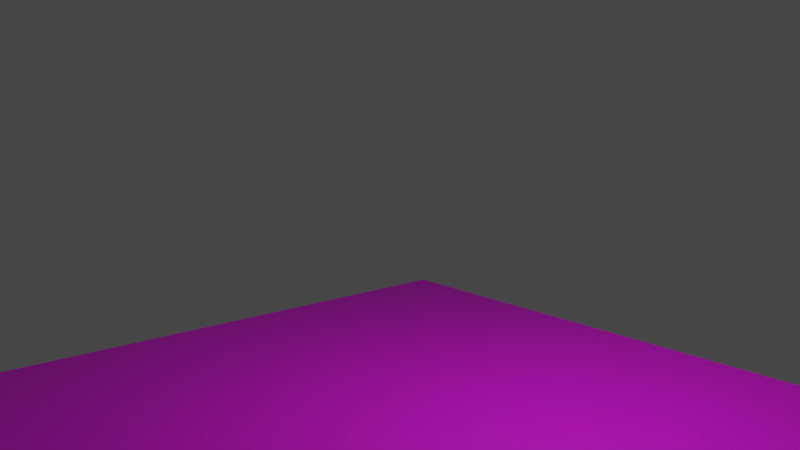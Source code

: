 # Source: T_WoodFloor.blend  (saved by Blender 2.91.10; exported with 4.5.12 LTS)
import bpy
from mathutils import Matrix  # noqa: F401  (used for matrix-valued properties, if any)

bpy.ops.wm.read_factory_settings(use_empty=True)
scene = bpy.context.scene
scene.name = 'Scene'

# ---- collections
col_lights = bpy.data.collections.new('Lights'); scene.collection.children.link(col_lights)
col_mesh = bpy.data.collections.new('Mesh'); scene.collection.children.link(col_mesh)
col_rig = bpy.data.collections.new('Rig'); scene.collection.children.link(col_rig)
col_extras = bpy.data.collections.new('Extras'); scene.collection.children.link(col_extras)

# ---- images (referenced by path relative to the original .blend; pixels are not part of the script)
import os
ASSET_DIR = os.environ.get("B2B_ASSET_DIR", "")  # directory of the original .blend (textures are referenced by path, not embedded)
HERE = os.path.dirname(os.path.abspath(__file__))  # packed textures are extracted next to this script under _unpacked/

def load_image(name, relpath, width, height, colorspace="sRGB"):
    """Load a texture the original file referenced (path relative to the .blend, or extracted next to this script)."""
    p = next((c for c in (os.path.join(HERE, relpath), os.path.join(ASSET_DIR, relpath)) if relpath and os.path.exists(c)), "")
    if p:
        img = bpy.data.images.load(p, check_existing=True)
        img.name = name
    else:  # same state as the original file: an image datablock whose file is absent (Cycles renders it pink)
        img = bpy.data.images.new(name, width, height)
        img.source = "FILE"
        img.filepath = "//" + (relpath or name)
    img.colorspace_settings.name = colorspace
    return img
img_ao2 = load_image('AO2', 'WoodFLorrRoug.png', 1024, 1024, 'sRGB')

# ---- materials (node trees are filled in below, after node groups)
mat_material = bpy.data.materials.new('Material')
mat_material.displacement_method = 'BOTH'
mat_bake = bpy.data.materials.new('Bake')

# ---- node groups
ng_proceduraltiling = bpy.data.node_groups.new('ProceduralTiling', 'ShaderNodeTree')
_s = ng_proceduraltiling.interface.new_socket(name='Vector', in_out='OUTPUT', socket_type='NodeSocketVector')
_s.min_value = 0.0
_s.max_value = 0.0
_s = ng_proceduraltiling.interface.new_socket(name='Vector', in_out='INPUT', socket_type='NodeSocketVector')
_s.min_value = 0.0
_s.max_value = -1e+04
_N = ng_proceduraltiling.nodes; _L = ng_proceduraltiling.links
n0 = _N.new('ShaderNodeMath'); n0.name = 'Math.001'; n0.location = (-222, -100)
n0.operation = 'MULTIPLY'
n0.inputs[1].default_value = 3.142
n0.inputs[2].default_value = 0.0
n1 = _N.new('ShaderNodeMath'); n1.name = 'Math'; n1.location = (-213, 103)
n1.operation = 'MULTIPLY'
n1.inputs[1].default_value = 3.142
n1.inputs[2].default_value = 0.0
n2 = _N.new('ShaderNodeMath'); n2.name = 'Math.003'; n2.location = (-8, -117)
n2.operation = 'COSINE'
n2.inputs[1].default_value = 3.142
n2.inputs[2].default_value = 0.0
n3 = _N.new('ShaderNodeMath'); n3.name = 'Math.002'; n3.location = (7, 117)
n3.operation = 'COSINE'
n3.inputs[1].default_value = 3.142
n3.inputs[2].default_value = 0.0
n4 = _N.new('ShaderNodeMath'); n4.name = 'Math.004'; n4.location = (227, 109)
n4.operation = 'ARCCOSINE'
n4.inputs[1].default_value = 3.142
n4.inputs[2].default_value = 0.0
n5 = _N.new('ShaderNodeMath'); n5.name = 'Math.005'; n5.location = (211, -111)
n5.operation = 'ARCCOSINE'
n5.inputs[1].default_value = 3.142
n5.inputs[2].default_value = 0.0
n6 = _N.new('ShaderNodeSeparateXYZ'); n6.name = 'Separate XYZ'; n6.location = (-440, -36)
n7 = _N.new('NodeGroupOutput'); n7.name = 'Group Output'; n7.location = (630, 0)
n8 = _N.new('ShaderNodeCombineXYZ'); n8.name = 'Combine XYZ'; n8.location = (440, 11)
n9 = _N.new('NodeGroupInput'); n9.name = 'Group Input'; n9.location = (-671, -66)
_L.new(n9.outputs[0], n6.inputs[0])
_L.new(n8.outputs[0], n7.inputs[0])
_L.new(n6.outputs[0], n1.inputs[0])
_L.new(n1.outputs[0], n3.inputs[0])
_L.new(n6.outputs[1], n0.inputs[0])
_L.new(n3.outputs[0], n4.inputs[0])
_L.new(n0.outputs[0], n2.inputs[0])
_L.new(n4.outputs[0], n8.inputs[0])
_L.new(n2.outputs[0], n5.inputs[0])
_L.new(n5.outputs[0], n8.inputs[1])
n7.is_active_output = True
ng_stylizedplanks = bpy.data.node_groups.new('StylizedPlanks', 'ShaderNodeTree')
_s = ng_stylizedplanks.interface.new_socket(name='Color', in_out='OUTPUT', socket_type='NodeSocketColor')
_s.default_value = (0.0, 0.0, 0.0, 0.0)
_s = ng_stylizedplanks.interface.new_socket(name='Bump', in_out='OUTPUT', socket_type='NodeSocketColor')
_s.default_value = (0.0, 0.0, 0.0, 0.0)
_s = ng_stylizedplanks.interface.new_socket(name='Displacement', in_out='OUTPUT', socket_type='NodeSocketColor')
_s.default_value = (0.0, 0.0, 0.0, 0.0)
_s = ng_stylizedplanks.interface.new_socket(name='Roughness', in_out='OUTPUT', socket_type='NodeSocketColor')
_s.default_value = (0.0, 0.0, 0.0, 0.0)
_s = ng_stylizedplanks.interface.new_socket(name='PlankDistortionScale', in_out='INPUT', socket_type='NodeSocketFloat')
_s.subtype = 'FACTOR'
_s.default_value = 0.009584
_s.min_value = 0.0
_s.max_value = 10.0
_s = ng_stylizedplanks.interface.new_socket(name='PlankDistortionMix', in_out='INPUT', socket_type='NodeSocketFloat')
_s.default_value = 1.81
_s.min_value = -1000.0
_s.max_value = 1000.0
_s = ng_stylizedplanks.interface.new_socket(name='PlankTiling', in_out='INPUT', socket_type='NodeSocketFloat')
_s.default_value = 2.08
_s.min_value = -1e+04
_s.max_value = 1e+04
_s = ng_stylizedplanks.interface.new_socket(name='PlankDentsScale', in_out='INPUT', socket_type='NodeSocketFloat')
_s.default_value = 27.9
_s.min_value = -1000.0
_s.max_value = 1000.0
_s = ng_stylizedplanks.interface.new_socket(name='PlankDentsMix', in_out='INPUT', socket_type='NodeSocketFloat')
_s.subtype = 'FACTOR'
_s.default_value = 1.0
_s.min_value = 0.0
_s.max_value = 1.0
_s = ng_stylizedplanks.interface.new_socket(name='PlankMinorDentsScale', in_out='INPUT', socket_type='NodeSocketFloat')
_s.default_value = 23.32
_s.min_value = -1000.0
_s.max_value = 1000.0
_s = ng_stylizedplanks.interface.new_socket(name='PlankMinorDentsMix', in_out='INPUT', socket_type='NodeSocketFloat')
_s.subtype = 'FACTOR'
_s.default_value = 0.004583
_s.min_value = 0.0
_s.max_value = 1.0
_s = ng_stylizedplanks.interface.new_socket(name='SmallCracksScale', in_out='INPUT', socket_type='NodeSocketFloat')
_s.default_value = 2.95
_s.min_value = -1000.0
_s.max_value = 1000.0
_s = ng_stylizedplanks.interface.new_socket(name='PlankBaseColor', in_out='INPUT', socket_type='NodeSocketColor')
_s.default_value = (0.6004, 0.4132, 0.2541, 1.0)
_s = ng_stylizedplanks.interface.new_socket(name='PlankCracksColor01', in_out='INPUT', socket_type='NodeSocketColor')
_s.default_value = (0.1005, 0.08611, 0.04369, 1.0)
_s = ng_stylizedplanks.interface.new_socket(name='PlankCracksColor02', in_out='INPUT', socket_type='NodeSocketColor')
_s.default_value = (0.07673, 0.07581, 0.03551, 1.0)
_s = ng_stylizedplanks.interface.new_socket(name='Roughness01', in_out='INPUT', socket_type='NodeSocketFloat')
_s.default_value = 1.0
_s.min_value = -1e+04
_s.max_value = 1e+04
_s = ng_stylizedplanks.interface.new_socket(name='Roughness02', in_out='INPUT', socket_type='NodeSocketFloat')
_s.default_value = -0.76
_s.min_value = -2.0
_s.max_value = 2.0
_N = ng_stylizedplanks.nodes; _L = ng_stylizedplanks.links
n0 = _N.new('NodeFrame'); n0.name = 'Frame'; n0.location = (-3192, 443)
n0.label = 'Planks'
n0.width = 1992
n0.label_size = 64
n1 = _N.new('NodeFrame'); n1.name = 'Frame.001'; n1.location = (-984, -134)
n1.label = 'Small Cracks'
n1.width = 1098
n1.label_size = 62
n2 = _N.new('NodeFrame'); n2.name = 'Frame.002'; n2.location = (377, 1030)
n2.label = 'BaseColor'
n2.width = 991
n2.label_size = 64
n3 = _N.new('NodeFrame'); n3.name = 'Frame.004'; n3.location = (1997, -300)
n3.label = 'Roughness'
n3.width = 206
n3.label_size = 64
n4 = _N.new('NodeFrame'); n4.name = 'Frame.003'; n4.location = (593, 1733)
n4.label = 'CracksColor'
n4.width = 776
n4.label_size = 64
n5 = _N.new('NodeReroute'); n5.name = 'Reroute'; n5.location = (245, -89)
n5.width = 16
n5.socket_idname = 'NodeSocketFloat'
n6 = _N.new('ShaderNodeMapRange'); n6.name = 'Map Range.005'; n6.location = (501, 34)
n6.inputs[1].default_value = 0.14
n6.inputs[3].default_value = -0.96
n7 = _N.new('NodeReroute'); n7.name = 'Reroute.004'; n7.location = (-3228, -175)
n7.width = 16
n7.socket_idname = 'NodeSocketFloatFactor'
n8 = _N.new('NodeReroute'); n8.name = 'Reroute.003'; n8.location = (-3223, 98)
n8.width = 16
n8.socket_idname = 'NodeSocketFloat'
n9 = _N.new('NodeReroute'); n9.name = 'Reroute.007'; n9.location = (-1963, -430)
n9.width = 16
n9.socket_idname = 'NodeSocketFloat'
n10 = _N.new('ShaderNodeTexNoise'); n10.name = 'Noise Texture.001'; n10.location = (829, -396)
n10.inputs[3].default_value = 0.56
n11 = _N.new('ShaderNodeMapRange'); n11.name = 'Map Range.001'; n11.location = (1043, -374)
n11.inputs[2].default_value = 0.94
n12 = _N.new('NodeReroute'); n12.name = 'Reroute.006'; n12.location = (710, -849)
n12.width = 16
n12.socket_idname = 'NodeSocketFloatFactor'
n13 = _N.new('NodeReroute'); n13.name = 'Reroute.005'; n13.location = (547, -828)
n13.width = 16
n13.socket_idname = 'NodeSocketFloat'
n14 = _N.new('ShaderNodeMath'); n14.name = 'Math'; n14.location = (685, -124)
n14.operation = 'ABSOLUTE'
n14.inputs[2].default_value = 0.0
n15 = _N.new('ShaderNodeMath'); n15.name = 'Math.002'; n15.location = (1008, -126)
n15.operation = 'PINGPONG'
n15.inputs[1].default_value = 0.09
n15.inputs[2].default_value = 0.0
n16 = _N.new('ShaderNodeMath'); n16.name = 'Math.001'; n16.location = (850, -123)
n16.operation = 'MULTIPLY'
n16.inputs[2].default_value = 0.0
n17 = _N.new('ShaderNodeSeparateXYZ'); n17.name = 'Separate XYZ'; n17.location = (507, -161)
n18 = _N.new('NodeReroute'); n18.name = 'Reroute.002'; n18.location = (453, -809)
n18.width = 16
n18.socket_idname = 'NodeSocketFloat'
n19 = _N.new('ShaderNodeMix'); n19.name = 'Mix'; n19.location = (296, -225)
n19.data_type = 'RGBA'
n19.blend_type = 'LINEAR_LIGHT'
n20 = _N.new('ShaderNodeTexNoise'); n20.name = 'Noise Texture'; n20.location = (35, -483)
n20.inputs[3].default_value = 0.0
n21 = _N.new('ShaderNodeMix'); n21.name = 'Mix.003'; n21.location = (1822, -423)
n21.data_type = 'RGBA'
n21.clamp_result = True
n22 = _N.new('ShaderNodeMapRange'); n22.name = 'Map Range'; n22.location = (1578, -30)
n22.interpolation_type = 'SMOOTHSTEP'
n22.inputs[1].default_value = -0.3
n22.inputs[2].default_value = 0.01
n23 = _N.new('ShaderNodeMix'); n23.name = 'Mix.001'; n23.location = (1331, -51)
n23.data_type = 'RGBA'
n23.blend_type = 'SOFT_LIGHT'
n24 = _N.new('NodeReroute'); n24.name = 'Reroute.008'; n24.location = (1239, -902)
n24.width = 16
n24.socket_idname = 'NodeSocketFloatFactor'
n25 = _N.new('ShaderNodeTexCoord'); n25.name = 'Texture Coordinate.001'; n25.location = (911, -603)
n26 = _N.new('ShaderNodeVectorMath'); n26.name = 'Vector Math'; n26.location = (1164, -603)
n26.operation = 'MULTIPLY'
n26.inputs[1].default_value = (2.33, 0.43, 0.43)
n27 = _N.new('ShaderNodeTexNoise'); n27.name = 'Noise Texture.002'; n27.location = (1363, -603)
n27.inputs[3].default_value = 0.56
n28 = _N.new('ShaderNodeMapRange'); n28.name = 'Map Range.002'; n28.location = (1583, -603)
n28.inputs[2].default_value = 0.46
n28.inputs[3].default_value = 0.81
n29 = _N.new('NodeReroute'); n29.name = 'Reroute.009'; n29.location = (1785, -927)
n29.width = 16
n29.socket_idname = 'NodeSocketFloat'
n30 = _N.new('NodeReroute'); n30.name = 'Reroute.010'; n30.location = (-3169, 1304)
n30.width = 16
n31 = _N.new('NodeReroute'); n31.name = 'Reroute.011'; n31.location = (-3169, 1281)
n31.width = 16
n32 = _N.new('ShaderNodeMapRange'); n32.name = 'Map Range.003'; n32.location = (708, -184)
n32.inputs[3].default_value = 0.14
n33 = _N.new('ShaderNodeTexNoise'); n33.name = 'Noise Texture.003'; n33.location = (488, -184)
n33.inputs[3].default_value = 2.99
n33.inputs[4].default_value = 0.7917
n33.inputs[8].default_value = 3.36
n34 = _N.new('ShaderNodeMix'); n34.name = 'Mix.002'; n34.location = (928, -261)
n34.data_type = 'RGBA'
n34.blend_type = 'OVERLAY'
n34.inputs[0].default_value = 1.0
n35 = _N.new('ShaderNodeVectorMath'); n35.name = 'Vector Math.001'; n35.location = (250, -184)
n35.operation = 'MULTIPLY'
n35.inputs[1].default_value = (6.74, 0.28, 1.0)
n36 = _N.new('ShaderNodeTexCoord'); n36.name = 'Texture Coordinate.002'; n36.location = (30, -30)
n37 = _N.new('ShaderNodeValToRGB'); n37.name = 'ColorRamp'; n37.location = (237, -109)
while len(n37.color_ramp.elements) > 1: n37.color_ramp.elements.remove(n37.color_ramp.elements[-1])
n37.color_ramp.elements[0].position = 0.0; n37.color_ramp.elements[0].color = (0.0, 0.0, 0.0, 1.0)
_e = n37.color_ramp.elements.new(0.25); _e.color = (0.1313, 0.1082, 0.04794, 1.0)
_e = n37.color_ramp.elements.new(0.5); _e.color = (0.2626, 0.1868, 0.1084, 1.0)
_e = n37.color_ramp.elements.new(1.0); _e.color = (0.5705, 0.3928, 0.2418, 1.0)
n38 = _N.new('ShaderNodeMix'); n38.name = 'Mix.006'; n38.location = (570, -180)
n38.data_type = 'RGBA'
n38.inputs[0].default_value = 0.6492
n39 = _N.new('ShaderNodeMix'); n39.name = 'Mix.007'; n39.location = (821, -299)
n39.data_type = 'RGBA'
n39.blend_type = 'MULTIPLY'
n39.inputs[7].default_value = (0.3648, 0.3631, 0.115, 1.0)
n40 = _N.new('ShaderNodeTexNoise'); n40.name = 'Noise Texture.005'; n40.location = (30, -30)
n40.inputs[2].default_value = 8.38
n40.inputs[3].default_value = 7.4
n40.inputs[4].default_value = 0.625
n40.inputs[8].default_value = 0.88
n41 = _N.new('ShaderNodeMapRange'); n41.name = 'Map Range.004'; n41.location = (503, 460)
n41.inputs[2].default_value = 0.13
n41.inputs[3].default_value = 0.75
n41.inputs[4].default_value = 1.9
n42 = _N.new('NodeGroupOutput'); n42.name = 'Group Output'; n42.location = (2870, 0)
n43 = _N.new('ShaderNodeMath'); n43.name = 'Math.003'; n43.location = (30, -143)
n43.operation = 'MULTIPLY'
n43.inputs[1].default_value = 1.0
n43.inputs[2].default_value = 0.0
n44 = _N.new('ShaderNodeInvert'); n44.name = 'Invert'; n44.location = (36, -30)
n45 = _N.new('ShaderNodeMapRange'); n45.name = 'Map Range.006'; n45.location = (32, -321)
n46 = _N.new('ShaderNodeMix'); n46.name = 'Mix.005'; n46.location = (606, -286)
n46.data_type = 'RGBA'
n47 = _N.new('ShaderNodeTexNoise'); n47.name = 'Noise Texture.004'; n47.location = (30, -30)
n47.inputs[2].default_value = 27.63
n47.inputs[3].default_value = 6.9
n47.inputs[4].default_value = 0.625
n48 = _N.new('ShaderNodeMix'); n48.name = 'Mix.004'; n48.location = (1854, 537)
n48.data_type = 'RGBA'
n49 = _N.new('ShaderNodeTexCoord'); n49.name = 'Texture Coordinate'; n49.location = (30, -88)
n50 = _N.new('ShaderNodeGroup'); n50.name = 'Group'; n50.location = (214, -35)
n50.node_tree = ng_proceduraltiling
n51 = _N.new('NodeGroupInput'); n51.name = 'Group Input'; n51.location = (-3477, -298)
n10.parent = n0
n11.parent = n0
n12.parent = n0
n13.parent = n0
n14.parent = n0
n15.parent = n0
n16.parent = n0
n17.parent = n0
n18.parent = n0
n19.parent = n0
n20.parent = n0
n21.parent = n0
n22.parent = n0
n23.parent = n0
n24.parent = n0
n25.parent = n0
n26.parent = n0
n27.parent = n0
n28.parent = n0
n29.parent = n0
n32.parent = n1
n33.parent = n1
n34.parent = n1
n35.parent = n1
n36.parent = n1
n37.parent = n2
n38.parent = n2
n39.parent = n2
n40.parent = n2
n43.parent = n3
n44.parent = n3
n45.parent = n3
n46.parent = n4
n47.parent = n4
n49.parent = n0
n50.parent = n0
_L.new(n21.outputs[2], n42.inputs[2])
_L.new(n34.outputs[2], n42.inputs[1])
_L.new(n48.outputs[2], n42.inputs[0])
_L.new(n17.outputs[0], n14.inputs[0])
_L.new(n14.outputs[0], n16.inputs[0])
_L.new(n16.outputs[0], n15.inputs[0])
_L.new(n20.outputs[0], n19.inputs[7])
_L.new(n19.outputs[2], n17.inputs[0])
_L.new(n23.outputs[2], n22.inputs[0])
_L.new(n15.outputs[0], n23.inputs[6])
_L.new(n10.outputs[0], n11.inputs[0])
_L.new(n11.outputs[0], n23.inputs[7])
_L.new(n25.outputs[3], n26.inputs[0])
_L.new(n26.outputs[0], n27.inputs[0])
_L.new(n22.outputs[0], n21.inputs[6])
_L.new(n27.outputs[0], n28.inputs[0])
_L.new(n28.outputs[0], n21.inputs[7])
_L.new(n36.outputs[3], n35.inputs[0])
_L.new(n35.outputs[0], n33.inputs[0])
_L.new(n33.outputs[0], n32.inputs[0])
_L.new(n21.outputs[2], n34.inputs[7])
_L.new(n32.outputs[0], n34.inputs[6])
_L.new(n41.outputs[0], n48.inputs[0])
_L.new(n46.outputs[2], n48.inputs[6])
_L.new(n47.outputs[0], n46.inputs[0])
_L.new(n40.outputs[0], n37.inputs[0])
_L.new(n37.outputs[0], n38.inputs[6])
_L.new(n39.outputs[2], n48.inputs[7])
_L.new(n38.outputs[2], n39.inputs[6])
_L.new(n5.outputs[0], n6.inputs[0])
_L.new(n6.outputs[0], n39.inputs[0])
_L.new(n23.outputs[2], n41.inputs[0])
_L.new(n32.outputs[0], n5.inputs[0])
_L.new(n7.outputs[0], n20.inputs[2])
_L.new(n8.outputs[0], n19.inputs[0])
_L.new(n18.outputs[0], n16.inputs[1])
_L.new(n51.outputs[2], n18.inputs[0])
_L.new(n51.outputs[1], n8.inputs[0])
_L.new(n51.outputs[0], n7.inputs[0])
_L.new(n13.outputs[0], n10.inputs[2])
_L.new(n51.outputs[3], n13.inputs[0])
_L.new(n12.outputs[0], n23.inputs[0])
_L.new(n51.outputs[4], n12.inputs[0])
_L.new(n9.outputs[0], n27.inputs[2])
_L.new(n51.outputs[5], n9.inputs[0])
_L.new(n24.outputs[0], n21.inputs[0])
_L.new(n51.outputs[6], n24.inputs[0])
_L.new(n29.outputs[0], n33.inputs[2])
_L.new(n51.outputs[7], n29.inputs[0])
_L.new(n51.outputs[8], n38.inputs[7])
_L.new(n31.outputs[0], n46.inputs[7])
_L.new(n30.outputs[0], n46.inputs[6])
_L.new(n51.outputs[10], n30.inputs[0])
_L.new(n51.outputs[9], n31.inputs[0])
_L.new(n48.outputs[2], n44.inputs[1])
_L.new(n44.outputs[0], n43.inputs[0])
_L.new(n45.outputs[0], n42.inputs[3])
_L.new(n43.outputs[0], n45.inputs[0])
_L.new(n51.outputs[11], n45.inputs[2])
_L.new(n51.outputs[12], n45.inputs[3])
_L.new(n49.outputs[0], n50.inputs[0])
_L.new(n50.outputs[0], n19.inputs[6])
n42.is_active_output = True

# ---- material node trees
mat_material.use_nodes = True; mat_material.node_tree.nodes.clear()
_N = mat_material.node_tree.nodes; _L = mat_material.node_tree.links
n0 = _N.new('ShaderNodeOutputMaterial'); n0.name = 'Material Output'; n0.location = (742, 300)
n1 = _N.new('ShaderNodeBump'); n1.name = 'Bump'; n1.location = (-209, 127)
n1.inputs[0].default_value = 0.2179
n1.inputs[1].default_value = 1.0
n1.inputs[2].default_value = 1.0
n2 = _N.new('ShaderNodeDisplacement'); n2.name = 'Displacement'; n2.location = (61, -275)
n2.inputs[1].default_value = 1.0
n2.inputs[2].default_value = 1.0
n3 = _N.new('ShaderNodeNewGeometry'); n3.name = 'Geometry'; n3.location = (-661, 548)
n4 = _N.new('ShaderNodeBsdfPrincipled'); n4.name = 'Principled BSDF'; n4.location = (34, 505)
n4.distribution = 'GGX'
n4.subsurface_method = 'BURLEY'
n4.inputs[3].default_value = 1.45
n4.inputs[27].default_value = (0.0, 0.0, 0.0, 1.0)
n4.inputs[28].default_value = 1.0
n5 = _N.new('ShaderNodeEmission'); n5.name = 'Emission Viewer'; n5.location = (742, 340)
n5.label = 'Viewer'
n5.hide = True
n6 = _N.new('ShaderNodeGroup'); n6.name = 'Group'; n6.location = (-739, 140)
n6.width = 231
n6.node_tree = ng_stylizedplanks
n6.inputs[0].default_value = 2.238
n6.inputs[1].default_value = 0.01
n6.inputs[2].default_value = 0.88
n6.inputs[3].default_value = -35.5
n6.inputs[4].default_value = 1.0
n6.inputs[5].default_value = 23.32
n6.inputs[6].default_value = 0.004583
n6.inputs[7].default_value = 2.95
n6.inputs[8].default_value = (0.6004, 0.4132, 0.2541, 1.0)
n6.inputs[9].default_value = (0.1005, 0.08611, 0.04369, 1.0)
n6.inputs[10].default_value = (0.07673, 0.07581, 0.03551, 1.0)
n6.inputs[11].default_value = 0.84
n6.inputs[12].default_value = -0.54
_L.new(n2.outputs[0], n0.inputs[2])
_L.new(n6.outputs[2], n2.inputs[0])
_L.new(n1.outputs[0], n4.inputs[5])
_L.new(n6.outputs[1], n1.inputs[3])
_L.new(n6.outputs[0], n4.inputs[0])
_L.new(n6.outputs[3], n4.inputs[2])
_L.new(n5.outputs[0], n0.inputs[0])
_L.new(n6.outputs[0], n5.inputs[0])
n0.is_active_output = True
mat_bake.use_nodes = True; mat_bake.node_tree.nodes.clear()
_N = mat_bake.node_tree.nodes; _L = mat_bake.node_tree.links
n0 = _N.new('ShaderNodeOutputMaterial'); n0.name = 'Material Output'; n0.location = (300, 300)
n1 = _N.new('ShaderNodeBsdfPrincipled'); n1.name = 'Principled BSDF'; n1.location = (10, 300)
n1.distribution = 'GGX'
n1.subsurface_method = 'BURLEY'
n1.inputs[3].default_value = 1.45
n1.inputs[27].default_value = (0.0, 0.0, 0.0, 1.0)
n1.inputs[28].default_value = 1.0
n2 = _N.new('ShaderNodeTexImage'); n2.name = 'Image Texture'; n2.location = (-334, 291)
n2.image = img_ao2
_L.new(n2.outputs[0], n1.inputs[0])
_L.new(n1.outputs[0], n0.inputs[0])
n0.is_active_output = True

# ---- world
world_world = bpy.data.worlds.new('World'); scene.world = world_world
world_world.use_nodes = True; world_world.node_tree.nodes.clear()
_N = world_world.node_tree.nodes; _L = world_world.node_tree.links
n0 = _N.new('ShaderNodeOutputWorld'); n0.name = 'World Output'; n0.location = (300, 300)
n1 = _N.new('ShaderNodeBackground'); n1.name = 'Background'; n1.location = (10, 300)
n1.inputs[0].default_value = (0.05088, 0.05088, 0.05088, 1.0)
_L.new(n1.outputs[0], n0.inputs[0])
n0.is_active_output = True
world_world.color = (0.05088, 0.05088, 0.05088)
world_world.use_sun_shadow = False
world_world.sun_shadow_jitter_overblur = 0.0

# ---- cameras
cam_camera = bpy.data.cameras.new('Camera')
cam_camera.dof.focus_distance = 0.0

# ---- lights
light_point = bpy.data.lights.new('Point', 'POINT')
light_point.transmission_factor = 0.0
light_point.energy = 50.0
light_point.shadow_soft_size = 0.25
light_point.shadow_maximum_resolution = 0.006
light_point.use_absolute_resolution = True

# ---- meshes
me_plane = bpy.data.meshes.new('Plane')
me_plane.from_pydata([(-1.0, -1.0, 0.0), (1.0, -1.0, 0.0), (-1.0, 1.0, 0.0), (1.0, 1.0, 0.0), (-1.0, 0.0, 0.0), (0.0, -1.0, 0.0), (1.0, 0.0, 0.0), (0.0, 1.0, 0.0), (0.0, 0.0, 0.0), (-1.0, -0.5, 0.0), (0.5, -1.0, 0.0), (1.0, 0.5, 0.0), (-0.5, 1.0, 0.0), (-1.0, 0.5, 0.0), (-0.5, -1.0, 0.0), (1.0, -0.5, 0.0), (0.5, 1.0, 0.0), (0.0, 0.5, 0.0), (0.0, -0.5, 0.0), (-0.5, 0.0, 0.0), (0.5, 0.0, 0.0), (0.5, -0.5, 0.0), (-0.5, -0.5, 0.0), (-0.5, 0.5, 0.0), (0.5, 0.5, 0.0)], [], [(24, 11, 3, 16), (23, 17, 7, 12), (22, 18, 8, 19), (21, 15, 6, 20), (18, 21, 20, 8), (5, 10, 21, 18), (10, 1, 15, 21), (9, 22, 19, 4), (0, 14, 22, 9), (14, 5, 18, 22), (13, 23, 12, 2), (4, 19, 23, 13), (19, 8, 17, 23), (17, 24, 16, 7), (8, 20, 24, 17), (20, 6, 11, 24)])
_uv = me_plane.uv_layers.new(name='UVMap')
_uv.uv.foreach_set('vector', [0.75, 0.75, 1.0, 0.75, 1.0, 1.0, 0.75, 1.0, 0.25, 0.75, 0.5, 0.75, 0.5, 1.0, 0.25, 1.0, 0.25, 0.25, 0.5, 0.25, 0.5, 0.5, 0.25, 0.5, 0.75, 0.25, 1.0, 0.25, 1.0, 0.5, 0.75, 0.5, 0.5, 0.25, 0.75, 0.25, 0.75, 0.5, 0.5, 0.5, 0.5, 0.0, 0.75, 0.0, 0.75, 0.25, 0.5, 0.25, 0.75, 0.0, 1.0, 0.0, 1.0, 0.25, 0.75, 0.25, 0.0, 0.25, 0.25, 0.25, 0.25, 0.5, 0.0, 0.5, 0.0, 0.0, 0.25, 0.0, 0.25, 0.25, 0.0, 0.25, 0.25, 0.0, 0.5, 0.0, 0.5, 0.25, 0.25, 0.25, 0.0, 0.75, 0.25, 0.75, 0.25, 1.0, 0.0, 1.0, 0.0, 0.5, 0.25, 0.5, 0.25, 0.75, 0.0, 0.75, 0.25, 0.5, 0.5, 0.5, 0.5, 0.75, 0.25, 0.75, 0.5, 0.75, 0.75, 0.75, 0.75, 1.0, 0.5, 1.0, 0.5, 0.5, 0.75, 0.5, 0.75, 0.75, 0.5, 0.75, 0.75, 0.5, 1.0, 0.5, 1.0, 0.75, 0.75, 0.75])
me_plane.materials.append(mat_material)
me_plane.use_remesh_fix_poles = True
me_plane.use_remesh_preserve_attributes = False
me_plane.use_mirror_vertex_groups = False
me_plane.update()
me_plane_003 = bpy.data.meshes.new('Plane.003')
me_plane_003.from_pydata([(-1.0, -1.0, 0.02447), (1.0, -1.0, 0.02447), (-1.0, 1.0, 0.02447), (1.0, 1.0, 0.02447)], [], [(0, 1, 3, 2)])
_uv = me_plane_003.uv_layers.new(name='UVMap')
_uv.uv.foreach_set('vector', [0.0, 0.0, 1.0, 0.0, 1.0, 1.0, 0.0, 1.0])
me_plane_003.materials.append(mat_bake)
me_plane_003.use_remesh_fix_poles = True
me_plane_003.use_remesh_preserve_attributes = False
me_plane_003.use_mirror_vertex_groups = False
me_plane_003.update()

# ---- objects
ob_camera = bpy.data.objects.new('Camera', cam_camera)
ob_plane = bpy.data.objects.new('Plane', me_plane)
ob_planecage = bpy.data.objects.new('Planecage', me_plane_003)
ob_point = bpy.data.objects.new('Point', light_point)

# ---- transforms, parenting, visibility, modifiers, constraints
ob_camera.location = (-3.156, -3.675, 1.885)
ob_camera.rotation_euler = (1.368, -0.0, -0.713)
ob_camera.lineart.crease_threshold = 0.0
ob_plane.location = (0.0, 0.0, 0.0)
ob_plane.scale = (1.67, 1.67, 1.67)
ob_plane.lineart.crease_threshold = 0.0
ob_plane.cycles.use_adaptive_subdivision = True
_m = ob_plane.modifiers.new('Subdivision', 'SUBSURF')
_m.uv_smooth = 'PRESERVE_CORNERS'
_m.subdivision_type = 'SIMPLE'
ob_planecage.location = (0.0, 0.0, -0.008258)
ob_planecage.scale = (1.67, 1.67, 1.67)
ob_planecage.lineart.crease_threshold = 0.0
ob_point.location = (0.3304, -0.8341, 1.833)
ob_point.lineart.crease_threshold = 0.0

# ---- collection membership
scene.collection.objects.link(ob_camera)
scene.collection.objects.link(ob_plane)
scene.collection.objects.link(ob_planecage)
col_lights.objects.link(ob_point)

# ---- scene / render settings (as saved in the file)
scene.camera = ob_camera
scene.frame_start = 0; scene.frame_end = 120; scene.frame_set(0)
scene.render.engine = 'CYCLES'
scene.render.image_settings.color_depth = '16'
scene.render.fps = 3
scene.render.fps_base = 0.1
scene.render.dither_intensity = 0.0
scene.render.film_transparent = True
scene.render.simplify_subdivision = 0
scene.cycles.feature_set = 'EXPERIMENTAL'
scene.cycles.use_denoising = False
scene.cycles.samples = 32
scene.cycles.sampling_pattern = 'TABULATED_SOBOL'
scene.cycles.use_adaptive_sampling = False
scene.cycles.use_light_tree = False
scene.cycles.sample_clamp_direct = 12.0
scene.cycles.bake_type = 'EMIT'
scene.view_settings.look = 'Medium Contrast'
scene.view_settings.view_transform = 'Filmic'
bpy.context.view_layer.update()
